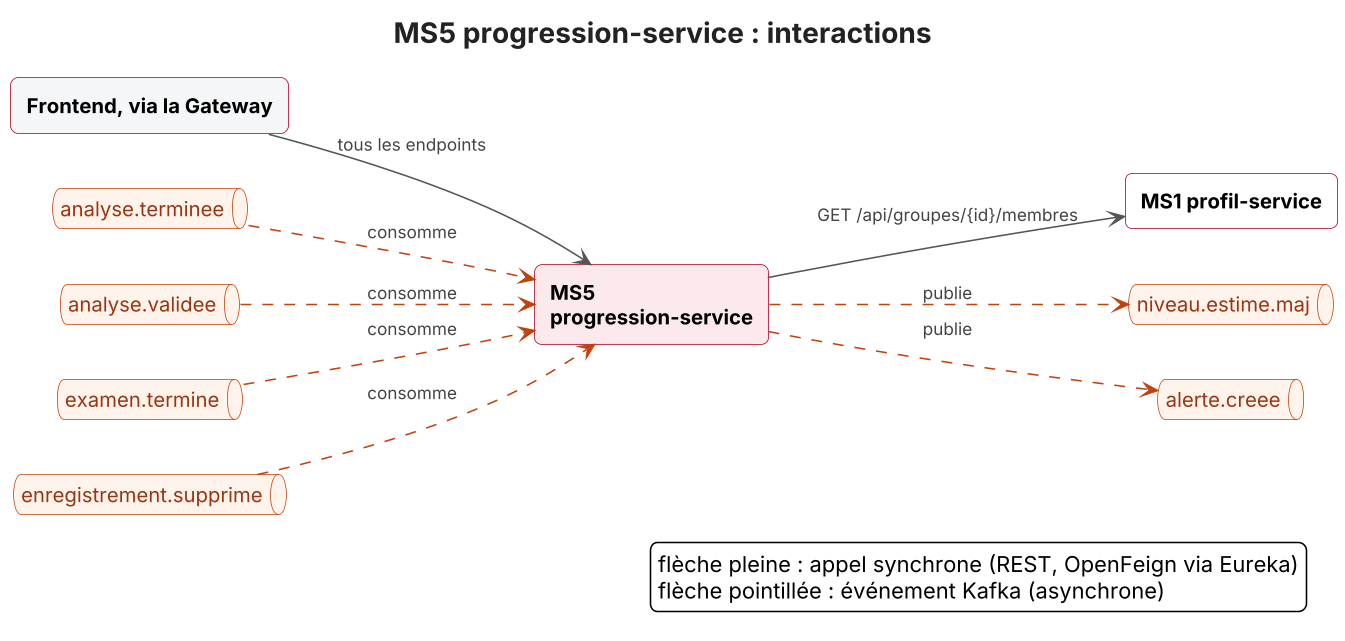

The diagram above was rendered by PlantUML. Its source (embedded in the PNG):
@startuml interactions-progression-service
!include style.iuml
left to right direction
skinparam rectangle {
  BorderColor #B00020
  BackgroundColor #FFFFFF
  FontStyle bold
}
skinparam queue {
  BorderColor #C2410C
  BackgroundColor #FFF4EC
  FontColor #9A3412
}
title MS5 progression-service : interactions
rectangle "MS5\nprogression-service" as S #FBE9EB
rectangle "Frontend, via la Gateway" as N0 #F4F6F8
N0 --> S : tous les endpoints
rectangle "MS1 profil-service" as N1 #FFFFFF
S --> N1 : GET /api/groupes/{id}/membres
queue "analyse.terminee" as T0
T0 ..> S #C2410C : consomme
queue "analyse.validee" as T1
T1 ..> S #C2410C : consomme
queue "examen.termine" as T2
T2 ..> S #C2410C : consomme
queue "enregistrement.supprime" as T3
T3 ..> S #C2410C : consomme
queue "niveau.estime.maj" as T4
S ..> T4 #C2410C : publie
queue "alerte.creee" as T5
S ..> T5 #C2410C : publie
legend right
  flèche pleine : appel synchrone (REST, OpenFeign via Eureka)
  flèche pointillée : événement Kafka (asynchrone)
endlegend
@enduml